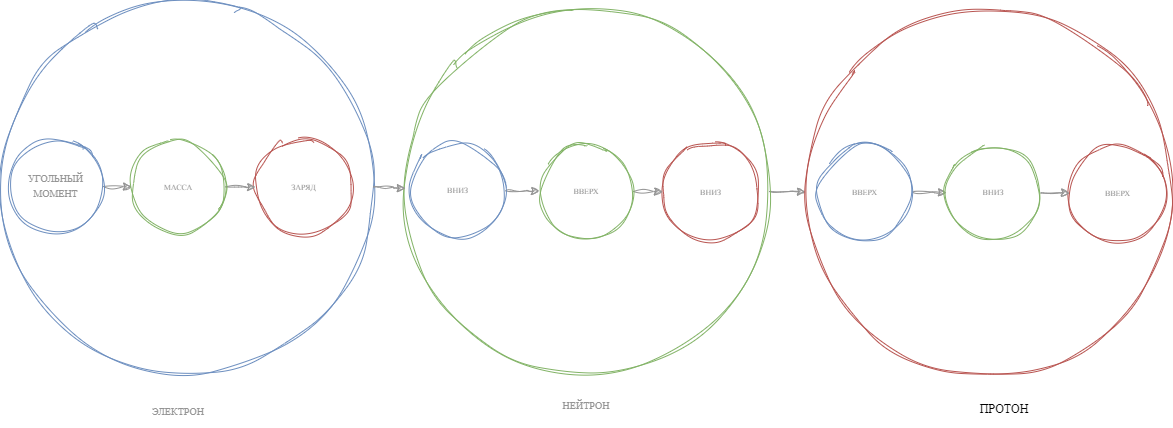

The diagram above was exported from draw.io. Its source (the exported page's mxGraphModel, read from the mxfile embedded in the PNG):
<mxGraphModel dx="5095" dy="3860" grid="0" gridSize="10" guides="1" tooltips="1" connect="1" arrows="1" fold="1" page="0" pageScale="1" pageWidth="850" pageHeight="1100" math="0" shadow="0">
  <root>
    <mxCell id="0" />
    <mxCell id="1" parent="0" />
    <mxCell id="OAaeyvQYbEmv6TGDMVDq-1" value="" style="ellipse;whiteSpace=wrap;html=1;aspect=fixed;sketch=1;hachureGap=4;jiggle=2;curveFitting=1;fontFamily=Architects Daughter;fontSource=https%3A%2F%2Ffonts.googleapis.com%2Fcss%3Ffamily%3DArchitects%2BDaughter;fillColor=none;strokeColor=#6c8ebf;" vertex="1" parent="1">
      <mxGeometry x="1423" y="-348" width="373" height="373" as="geometry" />
    </mxCell>
    <mxCell id="OAaeyvQYbEmv6TGDMVDq-2" style="edgeStyle=orthogonalEdgeStyle;rounded=0;sketch=1;hachureGap=4;jiggle=2;curveFitting=1;orthogonalLoop=1;jettySize=auto;html=1;fontFamily=Architects Daughter;fontSource=https%3A%2F%2Ffonts.googleapis.com%2Fcss%3Ffamily%3DArchitects%2BDaughter;strokeColor=#949494;" edge="1" parent="1" source="OAaeyvQYbEmv6TGDMVDq-3" target="OAaeyvQYbEmv6TGDMVDq-6">
      <mxGeometry relative="1" as="geometry" />
    </mxCell>
    <mxCell id="OAaeyvQYbEmv6TGDMVDq-3" value="&lt;font style=&quot;font-size: 10px;&quot; color=&quot;#949494&quot;&gt;УГОЛЬНЫЙ МОМЕНТ&lt;/font&gt;" style="ellipse;whiteSpace=wrap;html=1;aspect=fixed;sketch=1;hachureGap=4;jiggle=2;curveFitting=1;fontFamily=Architects Daughter;fontSource=https%3A%2F%2Ffonts.googleapis.com%2Fcss%3Ffamily%3DArchitects%2BDaughter;fillColor=none;strokeColor=#6c8ebf;" vertex="1" parent="1">
      <mxGeometry x="1431" y="-209.5" width="95" height="95" as="geometry" />
    </mxCell>
    <mxCell id="OAaeyvQYbEmv6TGDMVDq-4" value="&lt;font style=&quot;font-size: 8px;&quot; color=&quot;#949494&quot;&gt;ЗАРЯД&lt;/font&gt;" style="ellipse;whiteSpace=wrap;html=1;aspect=fixed;sketch=1;hachureGap=4;jiggle=2;curveFitting=1;fontFamily=Architects Daughter;fontSource=https%3A%2F%2Ffonts.googleapis.com%2Fcss%3Ffamily%3DArchitects%2BDaughter;fillColor=none;strokeColor=#b85450;" vertex="1" parent="1">
      <mxGeometry x="1678" y="-209.5" width="97" height="97" as="geometry" />
    </mxCell>
    <mxCell id="OAaeyvQYbEmv6TGDMVDq-5" style="edgeStyle=orthogonalEdgeStyle;rounded=0;sketch=1;hachureGap=4;jiggle=2;curveFitting=1;orthogonalLoop=1;jettySize=auto;html=1;fontFamily=Architects Daughter;fontSource=https%3A%2F%2Ffonts.googleapis.com%2Fcss%3Ffamily%3DArchitects%2BDaughter;strokeColor=#949494;" edge="1" parent="1" source="OAaeyvQYbEmv6TGDMVDq-6" target="OAaeyvQYbEmv6TGDMVDq-4">
      <mxGeometry relative="1" as="geometry" />
    </mxCell>
    <mxCell id="OAaeyvQYbEmv6TGDMVDq-6" value="&lt;font style=&quot;font-size: 8px;&quot; color=&quot;#949494&quot;&gt;МАССА&lt;/font&gt;" style="ellipse;whiteSpace=wrap;html=1;aspect=fixed;sketch=1;hachureGap=4;jiggle=2;curveFitting=1;fontFamily=Architects Daughter;fontSource=https%3A%2F%2Ffonts.googleapis.com%2Fcss%3Ffamily%3DArchitects%2BDaughter;fillColor=none;strokeColor=#82b366;" vertex="1" parent="1">
      <mxGeometry x="1554" y="-208.5" width="94" height="94" as="geometry" />
    </mxCell>
    <mxCell id="OAaeyvQYbEmv6TGDMVDq-7" value="&lt;font style=&quot;font-size: 10px;&quot; color=&quot;#949494&quot;&gt;ЭЛЕКТРОН&lt;/font&gt;" style="text;html=1;align=center;verticalAlign=middle;whiteSpace=wrap;rounded=0;fontFamily=Architects Daughter;fontSource=https%3A%2F%2Ffonts.googleapis.com%2Fcss%3Ffamily%3DArchitects%2BDaughter;" vertex="1" parent="1">
      <mxGeometry x="1571" y="49" width="60" height="30" as="geometry" />
    </mxCell>
    <mxCell id="OAaeyvQYbEmv6TGDMVDq-8" style="edgeStyle=orthogonalEdgeStyle;rounded=0;sketch=1;hachureGap=4;jiggle=2;curveFitting=1;orthogonalLoop=1;jettySize=auto;html=1;entryX=0;entryY=0.5;entryDx=0;entryDy=0;fontFamily=Architects Daughter;fontSource=https%3A%2F%2Ffonts.googleapis.com%2Fcss%3Ffamily%3DArchitects%2BDaughter;strokeColor=#949494;" edge="1" parent="1" source="OAaeyvQYbEmv6TGDMVDq-9" target="OAaeyvQYbEmv6TGDMVDq-11">
      <mxGeometry relative="1" as="geometry" />
    </mxCell>
    <mxCell id="OAaeyvQYbEmv6TGDMVDq-9" value="" style="ellipse;whiteSpace=wrap;html=1;aspect=fixed;sketch=1;hachureGap=4;jiggle=2;curveFitting=1;fontFamily=Architects Daughter;fontSource=https%3A%2F%2Ffonts.googleapis.com%2Fcss%3Ffamily%3DArchitects%2BDaughter;fillColor=none;strokeColor=#82b366;" vertex="1" parent="1">
      <mxGeometry x="1826" y="-340" width="366" height="366" as="geometry" />
    </mxCell>
    <mxCell id="OAaeyvQYbEmv6TGDMVDq-10" value="&lt;font style=&quot;font-size: 10px;&quot; color=&quot;#949494&quot;&gt;НЕЙТРОН&lt;/font&gt;" style="text;html=1;align=center;verticalAlign=middle;whiteSpace=wrap;rounded=0;fontFamily=Architects Daughter;fontSource=https%3A%2F%2Ffonts.googleapis.com%2Fcss%3Ffamily%3DArchitects%2BDaughter;" vertex="1" parent="1">
      <mxGeometry x="1979" y="43" width="60" height="30" as="geometry" />
    </mxCell>
    <mxCell id="OAaeyvQYbEmv6TGDMVDq-11" value="" style="ellipse;whiteSpace=wrap;html=1;aspect=fixed;sketch=1;hachureGap=4;jiggle=2;curveFitting=1;fontFamily=Architects Daughter;fontSource=https%3A%2F%2Ffonts.googleapis.com%2Fcss%3Ffamily%3DArchitects%2BDaughter;fillColor=none;strokeColor=#b85450;" vertex="1" parent="1">
      <mxGeometry x="2228" y="-340" width="367" height="367" as="geometry" />
    </mxCell>
    <mxCell id="OAaeyvQYbEmv6TGDMVDq-12" value="ПРОТОН" style="text;html=1;align=center;verticalAlign=middle;whiteSpace=wrap;rounded=0;fontFamily=Architects Daughter;fontSource=https%3A%2F%2Ffonts.googleapis.com%2Fcss%3Ffamily%3DArchitects%2BDaughter;" vertex="1" parent="1">
      <mxGeometry x="2397" y="47" width="60" height="30" as="geometry" />
    </mxCell>
    <mxCell id="OAaeyvQYbEmv6TGDMVDq-13" style="edgeStyle=orthogonalEdgeStyle;rounded=0;sketch=1;hachureGap=4;jiggle=2;curveFitting=1;orthogonalLoop=1;jettySize=auto;html=1;entryX=0.005;entryY=0.491;entryDx=0;entryDy=0;entryPerimeter=0;fontFamily=Architects Daughter;fontSource=https%3A%2F%2Ffonts.googleapis.com%2Fcss%3Ffamily%3DArchitects%2BDaughter;strokeColor=#949494;" edge="1" parent="1" source="OAaeyvQYbEmv6TGDMVDq-1" target="OAaeyvQYbEmv6TGDMVDq-9">
      <mxGeometry relative="1" as="geometry" />
    </mxCell>
    <mxCell id="OAaeyvQYbEmv6TGDMVDq-14" style="edgeStyle=orthogonalEdgeStyle;rounded=0;sketch=1;hachureGap=4;jiggle=2;curveFitting=1;orthogonalLoop=1;jettySize=auto;html=1;fontFamily=Architects Daughter;fontSource=https%3A%2F%2Ffonts.googleapis.com%2Fcss%3Ffamily%3DArchitects%2BDaughter;strokeColor=#949494;" edge="1" parent="1" source="OAaeyvQYbEmv6TGDMVDq-15" target="OAaeyvQYbEmv6TGDMVDq-18">
      <mxGeometry relative="1" as="geometry" />
    </mxCell>
    <mxCell id="OAaeyvQYbEmv6TGDMVDq-15" value="&lt;span style=&quot;color: rgb(148, 148, 148);&quot;&gt;&lt;font style=&quot;font-size: 8px;&quot;&gt;ВНИЗ&lt;/font&gt;&lt;/span&gt;" style="ellipse;whiteSpace=wrap;html=1;aspect=fixed;sketch=1;hachureGap=4;jiggle=2;curveFitting=1;fontFamily=Architects Daughter;fontSource=https%3A%2F%2Ffonts.googleapis.com%2Fcss%3Ffamily%3DArchitects%2BDaughter;fillColor=none;strokeColor=#6c8ebf;" vertex="1" parent="1">
      <mxGeometry x="1833" y="-205.25" width="95" height="95" as="geometry" />
    </mxCell>
    <mxCell id="OAaeyvQYbEmv6TGDMVDq-16" value="&lt;span style=&quot;color: rgb(148, 148, 148);&quot;&gt;&lt;font style=&quot;font-size: 8px;&quot;&gt;ВНИЗ&lt;/font&gt;&lt;/span&gt;" style="ellipse;whiteSpace=wrap;html=1;aspect=fixed;sketch=1;hachureGap=4;jiggle=2;curveFitting=1;fontFamily=Architects Daughter;fontSource=https%3A%2F%2Ffonts.googleapis.com%2Fcss%3Ffamily%3DArchitects%2BDaughter;fillColor=none;strokeColor=#b85450;" vertex="1" parent="1">
      <mxGeometry x="2085" y="-205" width="97" height="97" as="geometry" />
    </mxCell>
    <mxCell id="OAaeyvQYbEmv6TGDMVDq-17" style="edgeStyle=orthogonalEdgeStyle;rounded=0;sketch=1;hachureGap=4;jiggle=2;curveFitting=1;orthogonalLoop=1;jettySize=auto;html=1;fontFamily=Architects Daughter;fontSource=https%3A%2F%2Ffonts.googleapis.com%2Fcss%3Ffamily%3DArchitects%2BDaughter;strokeColor=#949494;" edge="1" parent="1" source="OAaeyvQYbEmv6TGDMVDq-18" target="OAaeyvQYbEmv6TGDMVDq-16">
      <mxGeometry relative="1" as="geometry" />
    </mxCell>
    <mxCell id="OAaeyvQYbEmv6TGDMVDq-18" value="&lt;span style=&quot;color: rgb(148, 148, 148);&quot;&gt;&lt;font style=&quot;font-size: 8px;&quot;&gt;ВВЕРХ&lt;/font&gt;&lt;/span&gt;" style="ellipse;whiteSpace=wrap;html=1;aspect=fixed;sketch=1;hachureGap=4;jiggle=2;curveFitting=1;fontFamily=Architects Daughter;fontSource=https%3A%2F%2Ffonts.googleapis.com%2Fcss%3Ffamily%3DArchitects%2BDaughter;fillColor=none;strokeColor=#82b366;" vertex="1" parent="1">
      <mxGeometry x="1962" y="-204" width="94" height="94" as="geometry" />
    </mxCell>
    <mxCell id="OAaeyvQYbEmv6TGDMVDq-19" style="edgeStyle=orthogonalEdgeStyle;rounded=0;sketch=1;hachureGap=4;jiggle=2;curveFitting=1;orthogonalLoop=1;jettySize=auto;html=1;fontFamily=Architects Daughter;fontSource=https%3A%2F%2Ffonts.googleapis.com%2Fcss%3Ffamily%3DArchitects%2BDaughter;strokeColor=#949494;" edge="1" parent="1" source="OAaeyvQYbEmv6TGDMVDq-20" target="OAaeyvQYbEmv6TGDMVDq-23">
      <mxGeometry relative="1" as="geometry" />
    </mxCell>
    <mxCell id="OAaeyvQYbEmv6TGDMVDq-20" value="&lt;span style=&quot;color: rgb(148, 148, 148); font-size: 8px;&quot;&gt;ВВЕРХ&lt;/span&gt;" style="ellipse;whiteSpace=wrap;html=1;aspect=fixed;sketch=1;hachureGap=4;jiggle=2;curveFitting=1;fontFamily=Architects Daughter;fontSource=https%3A%2F%2Ffonts.googleapis.com%2Fcss%3Ffamily%3DArchitects%2BDaughter;fillColor=none;strokeColor=#6c8ebf;" vertex="1" parent="1">
      <mxGeometry x="2240" y="-204" width="95" height="95" as="geometry" />
    </mxCell>
    <mxCell id="OAaeyvQYbEmv6TGDMVDq-21" value="&lt;span style=&quot;color: rgb(148, 148, 148); font-size: 8px;&quot;&gt;ВВЕРХ&lt;/span&gt;" style="ellipse;whiteSpace=wrap;html=1;aspect=fixed;sketch=1;hachureGap=4;jiggle=2;curveFitting=1;fontFamily=Architects Daughter;fontSource=https%3A%2F%2Ffonts.googleapis.com%2Fcss%3Ffamily%3DArchitects%2BDaughter;fillColor=none;strokeColor=#b85450;" vertex="1" parent="1">
      <mxGeometry x="2492" y="-203.75" width="97" height="97" as="geometry" />
    </mxCell>
    <mxCell id="OAaeyvQYbEmv6TGDMVDq-22" style="edgeStyle=orthogonalEdgeStyle;rounded=0;sketch=1;hachureGap=4;jiggle=2;curveFitting=1;orthogonalLoop=1;jettySize=auto;html=1;fontFamily=Architects Daughter;fontSource=https%3A%2F%2Ffonts.googleapis.com%2Fcss%3Ffamily%3DArchitects%2BDaughter;strokeColor=#949494;" edge="1" parent="1" source="OAaeyvQYbEmv6TGDMVDq-23" target="OAaeyvQYbEmv6TGDMVDq-21">
      <mxGeometry relative="1" as="geometry" />
    </mxCell>
    <mxCell id="OAaeyvQYbEmv6TGDMVDq-23" value="&lt;span style=&quot;color: rgb(148, 148, 148); font-size: 8px;&quot;&gt;ВНИЗ&lt;/span&gt;" style="ellipse;whiteSpace=wrap;html=1;aspect=fixed;sketch=1;hachureGap=4;jiggle=2;curveFitting=1;fontFamily=Architects Daughter;fontSource=https%3A%2F%2Ffonts.googleapis.com%2Fcss%3Ffamily%3DArchitects%2BDaughter;fillColor=none;strokeColor=#82b366;" vertex="1" parent="1">
      <mxGeometry x="2369" y="-202.75" width="94" height="94" as="geometry" />
    </mxCell>
  </root>
</mxGraphModel>